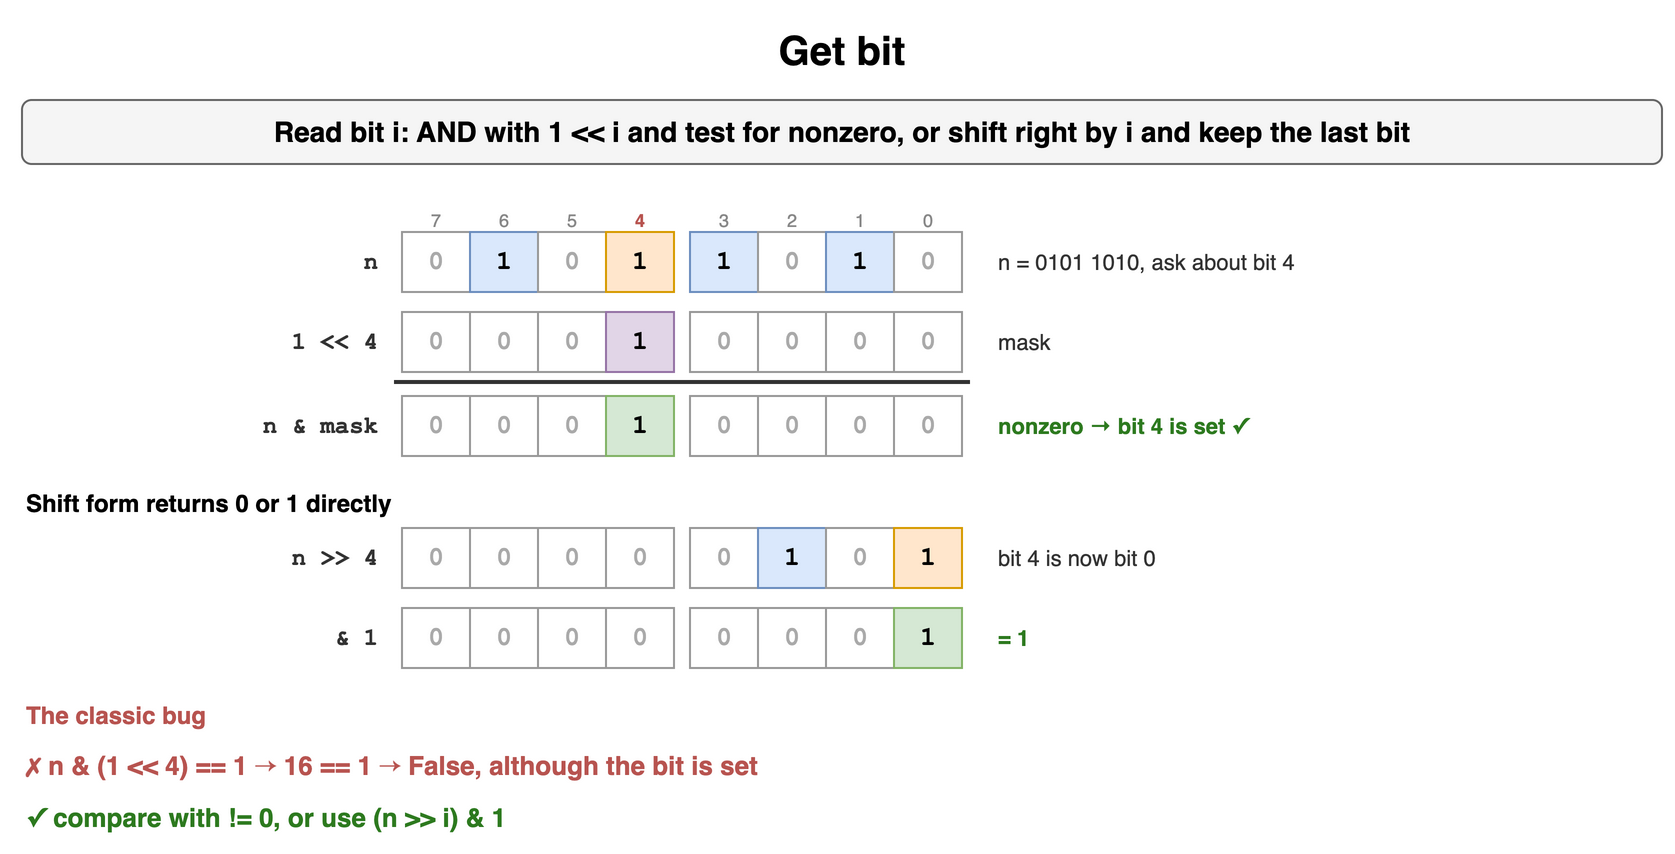

The diagram above was exported from draw.io. Its source (the exported page's mxGraphModel, read from the mxfile embedded in the PNG):
<mxGraphModel dx="900" dy="434" grid="1" gridSize="10" guides="1" tooltips="1" connect="1" arrows="1" fold="1" page="1" pageScale="1" pageWidth="900" pageHeight="434" math="0" shadow="0">
  <root>
    <mxCell id="0" />
    <mxCell id="1" parent="0" />
    <mxCell id="b71" value="Get bit" style="text;html=1;align=center;verticalAlign=middle;whiteSpace=wrap;fontSize=20;fontStyle=1;" vertex="1" parent="1">
      <mxGeometry x="40" y="10" width="820" height="30" as="geometry" />
    </mxCell>
    <mxCell id="b72" value="Read bit i: AND with 1 &lt;&lt; i and test for nonzero, or shift right by i and keep the last bit" style="rounded=1;whiteSpace=wrap;html=1;fillColor=#f5f5f5;strokeColor=#666666;fontStyle=1;fontSize=14;" vertex="1" parent="1">
      <mxGeometry x="40" y="50" width="820" height="32" as="geometry" />
    </mxCell>
    <mxCell id="b73" value="7" style="text;html=1;whiteSpace=wrap;fontSize=11;align=center;fontSize=9;fontColor=#888888;" vertex="1" parent="1">
      <mxGeometry x="226" y="98" width="42" height="14" as="geometry" />
    </mxCell>
    <mxCell id="b74" value="6" style="text;html=1;whiteSpace=wrap;fontSize=11;align=center;fontSize=9;fontColor=#888888;" vertex="1" parent="1">
      <mxGeometry x="260" y="98" width="42" height="14" as="geometry" />
    </mxCell>
    <mxCell id="b75" value="5" style="text;html=1;whiteSpace=wrap;fontSize=11;align=center;fontSize=9;fontColor=#888888;" vertex="1" parent="1">
      <mxGeometry x="294" y="98" width="42" height="14" as="geometry" />
    </mxCell>
    <mxCell id="b76" value="4" style="text;html=1;whiteSpace=wrap;fontSize=11;align=center;fontSize=9;fontColor=#b85450;fontStyle=1;" vertex="1" parent="1">
      <mxGeometry x="328" y="98" width="42" height="14" as="geometry" />
    </mxCell>
    <mxCell id="b77" value="3" style="text;html=1;whiteSpace=wrap;fontSize=11;align=center;fontSize=9;fontColor=#888888;" vertex="1" parent="1">
      <mxGeometry x="370" y="98" width="42" height="14" as="geometry" />
    </mxCell>
    <mxCell id="b78" value="2" style="text;html=1;whiteSpace=wrap;fontSize=11;align=center;fontSize=9;fontColor=#888888;" vertex="1" parent="1">
      <mxGeometry x="404" y="98" width="42" height="14" as="geometry" />
    </mxCell>
    <mxCell id="b79" value="1" style="text;html=1;whiteSpace=wrap;fontSize=11;align=center;fontSize=9;fontColor=#888888;" vertex="1" parent="1">
      <mxGeometry x="438" y="98" width="42" height="14" as="geometry" />
    </mxCell>
    <mxCell id="b710" value="0" style="text;html=1;whiteSpace=wrap;fontSize=11;align=center;fontSize=9;fontColor=#888888;" vertex="1" parent="1">
      <mxGeometry x="472" y="98" width="42" height="14" as="geometry" />
    </mxCell>
    <mxCell id="b711" value="0" style="rounded=0;whiteSpace=wrap;html=1;fontFamily=Courier New;fontStyle=1;fontSize=13;fillColor=#ffffff;strokeColor=#999999;fontColor=#aaaaaa;" vertex="1" parent="1">
      <mxGeometry x="230" y="116" width="34" height="30" as="geometry" />
    </mxCell>
    <mxCell id="b712" value="1" style="rounded=0;whiteSpace=wrap;html=1;fontFamily=Courier New;fontStyle=1;fontSize=13;fillColor=#dae8fc;strokeColor=#6c8ebf;" vertex="1" parent="1">
      <mxGeometry x="264" y="116" width="34" height="30" as="geometry" />
    </mxCell>
    <mxCell id="b713" value="0" style="rounded=0;whiteSpace=wrap;html=1;fontFamily=Courier New;fontStyle=1;fontSize=13;fillColor=#ffffff;strokeColor=#999999;fontColor=#aaaaaa;" vertex="1" parent="1">
      <mxGeometry x="298" y="116" width="34" height="30" as="geometry" />
    </mxCell>
    <mxCell id="b714" value="1" style="rounded=0;whiteSpace=wrap;html=1;fontFamily=Courier New;fontStyle=1;fontSize=13;fillColor=#ffe6cc;strokeColor=#d79b00;" vertex="1" parent="1">
      <mxGeometry x="332" y="116" width="34" height="30" as="geometry" />
    </mxCell>
    <mxCell id="b715" value="1" style="rounded=0;whiteSpace=wrap;html=1;fontFamily=Courier New;fontStyle=1;fontSize=13;fillColor=#dae8fc;strokeColor=#6c8ebf;" vertex="1" parent="1">
      <mxGeometry x="374" y="116" width="34" height="30" as="geometry" />
    </mxCell>
    <mxCell id="b716" value="0" style="rounded=0;whiteSpace=wrap;html=1;fontFamily=Courier New;fontStyle=1;fontSize=13;fillColor=#ffffff;strokeColor=#999999;fontColor=#aaaaaa;" vertex="1" parent="1">
      <mxGeometry x="408" y="116" width="34" height="30" as="geometry" />
    </mxCell>
    <mxCell id="b717" value="1" style="rounded=0;whiteSpace=wrap;html=1;fontFamily=Courier New;fontStyle=1;fontSize=13;fillColor=#dae8fc;strokeColor=#6c8ebf;" vertex="1" parent="1">
      <mxGeometry x="442" y="116" width="34" height="30" as="geometry" />
    </mxCell>
    <mxCell id="b718" value="0" style="rounded=0;whiteSpace=wrap;html=1;fontFamily=Courier New;fontStyle=1;fontSize=13;fillColor=#ffffff;strokeColor=#999999;fontColor=#aaaaaa;" vertex="1" parent="1">
      <mxGeometry x="476" y="116" width="34" height="30" as="geometry" />
    </mxCell>
    <mxCell id="b719" value="n" style="text;html=1;whiteSpace=wrap;fontSize=11;align=right;verticalAlign=middle;fontStyle=1;fontSize=12;fontFamily=Courier New;fontColor=#333333;" vertex="1" parent="1">
      <mxGeometry x="70" y="116" width="150" height="30" as="geometry" />
    </mxCell>
    <mxCell id="b720" value="n = 0101 1010, ask about bit 4" style="text;html=1;whiteSpace=wrap;fontSize=11;align=left;verticalAlign=middle;fontColor=#333333;" vertex="1" parent="1">
      <mxGeometry x="526" y="116" width="330" height="30" as="geometry" />
    </mxCell>
    <mxCell id="b721" value="0" style="rounded=0;whiteSpace=wrap;html=1;fontFamily=Courier New;fontStyle=1;fontSize=13;fillColor=#ffffff;strokeColor=#999999;fontColor=#aaaaaa;" vertex="1" parent="1">
      <mxGeometry x="230" y="156" width="34" height="30" as="geometry" />
    </mxCell>
    <mxCell id="b722" value="0" style="rounded=0;whiteSpace=wrap;html=1;fontFamily=Courier New;fontStyle=1;fontSize=13;fillColor=#ffffff;strokeColor=#999999;fontColor=#aaaaaa;" vertex="1" parent="1">
      <mxGeometry x="264" y="156" width="34" height="30" as="geometry" />
    </mxCell>
    <mxCell id="b723" value="0" style="rounded=0;whiteSpace=wrap;html=1;fontFamily=Courier New;fontStyle=1;fontSize=13;fillColor=#ffffff;strokeColor=#999999;fontColor=#aaaaaa;" vertex="1" parent="1">
      <mxGeometry x="298" y="156" width="34" height="30" as="geometry" />
    </mxCell>
    <mxCell id="b724" value="1" style="rounded=0;whiteSpace=wrap;html=1;fontFamily=Courier New;fontStyle=1;fontSize=13;fillColor=#e1d5e7;strokeColor=#9673a6;" vertex="1" parent="1">
      <mxGeometry x="332" y="156" width="34" height="30" as="geometry" />
    </mxCell>
    <mxCell id="b725" value="0" style="rounded=0;whiteSpace=wrap;html=1;fontFamily=Courier New;fontStyle=1;fontSize=13;fillColor=#ffffff;strokeColor=#999999;fontColor=#aaaaaa;" vertex="1" parent="1">
      <mxGeometry x="374" y="156" width="34" height="30" as="geometry" />
    </mxCell>
    <mxCell id="b726" value="0" style="rounded=0;whiteSpace=wrap;html=1;fontFamily=Courier New;fontStyle=1;fontSize=13;fillColor=#ffffff;strokeColor=#999999;fontColor=#aaaaaa;" vertex="1" parent="1">
      <mxGeometry x="408" y="156" width="34" height="30" as="geometry" />
    </mxCell>
    <mxCell id="b727" value="0" style="rounded=0;whiteSpace=wrap;html=1;fontFamily=Courier New;fontStyle=1;fontSize=13;fillColor=#ffffff;strokeColor=#999999;fontColor=#aaaaaa;" vertex="1" parent="1">
      <mxGeometry x="442" y="156" width="34" height="30" as="geometry" />
    </mxCell>
    <mxCell id="b728" value="0" style="rounded=0;whiteSpace=wrap;html=1;fontFamily=Courier New;fontStyle=1;fontSize=13;fillColor=#ffffff;strokeColor=#999999;fontColor=#aaaaaa;" vertex="1" parent="1">
      <mxGeometry x="476" y="156" width="34" height="30" as="geometry" />
    </mxCell>
    <mxCell id="b729" value="1 &lt;&lt; 4" style="text;html=1;whiteSpace=wrap;fontSize=11;align=right;verticalAlign=middle;fontStyle=1;fontSize=12;fontFamily=Courier New;fontColor=#333333;" vertex="1" parent="1">
      <mxGeometry x="70" y="156" width="150" height="30" as="geometry" />
    </mxCell>
    <mxCell id="b730" value="mask" style="text;html=1;whiteSpace=wrap;fontSize=11;align=left;verticalAlign=middle;fontColor=#333333;" vertex="1" parent="1">
      <mxGeometry x="526" y="156" width="330" height="30" as="geometry" />
    </mxCell>
    <mxCell id="b731" value="" style="rounded=0;html=1;fillColor=#333333;strokeColor=none;" vertex="1" parent="1">
      <mxGeometry x="226" y="190" width="288" height="2" as="geometry" />
    </mxCell>
    <mxCell id="b732" value="0" style="rounded=0;whiteSpace=wrap;html=1;fontFamily=Courier New;fontStyle=1;fontSize=13;fillColor=#ffffff;strokeColor=#999999;fontColor=#aaaaaa;" vertex="1" parent="1">
      <mxGeometry x="230" y="198" width="34" height="30" as="geometry" />
    </mxCell>
    <mxCell id="b733" value="0" style="rounded=0;whiteSpace=wrap;html=1;fontFamily=Courier New;fontStyle=1;fontSize=13;fillColor=#ffffff;strokeColor=#999999;fontColor=#aaaaaa;" vertex="1" parent="1">
      <mxGeometry x="264" y="198" width="34" height="30" as="geometry" />
    </mxCell>
    <mxCell id="b734" value="0" style="rounded=0;whiteSpace=wrap;html=1;fontFamily=Courier New;fontStyle=1;fontSize=13;fillColor=#ffffff;strokeColor=#999999;fontColor=#aaaaaa;" vertex="1" parent="1">
      <mxGeometry x="298" y="198" width="34" height="30" as="geometry" />
    </mxCell>
    <mxCell id="b735" value="1" style="rounded=0;whiteSpace=wrap;html=1;fontFamily=Courier New;fontStyle=1;fontSize=13;fillColor=#d5e8d4;strokeColor=#82b366;" vertex="1" parent="1">
      <mxGeometry x="332" y="198" width="34" height="30" as="geometry" />
    </mxCell>
    <mxCell id="b736" value="0" style="rounded=0;whiteSpace=wrap;html=1;fontFamily=Courier New;fontStyle=1;fontSize=13;fillColor=#ffffff;strokeColor=#999999;fontColor=#aaaaaa;" vertex="1" parent="1">
      <mxGeometry x="374" y="198" width="34" height="30" as="geometry" />
    </mxCell>
    <mxCell id="b737" value="0" style="rounded=0;whiteSpace=wrap;html=1;fontFamily=Courier New;fontStyle=1;fontSize=13;fillColor=#ffffff;strokeColor=#999999;fontColor=#aaaaaa;" vertex="1" parent="1">
      <mxGeometry x="408" y="198" width="34" height="30" as="geometry" />
    </mxCell>
    <mxCell id="b738" value="0" style="rounded=0;whiteSpace=wrap;html=1;fontFamily=Courier New;fontStyle=1;fontSize=13;fillColor=#ffffff;strokeColor=#999999;fontColor=#aaaaaa;" vertex="1" parent="1">
      <mxGeometry x="442" y="198" width="34" height="30" as="geometry" />
    </mxCell>
    <mxCell id="b739" value="0" style="rounded=0;whiteSpace=wrap;html=1;fontFamily=Courier New;fontStyle=1;fontSize=13;fillColor=#ffffff;strokeColor=#999999;fontColor=#aaaaaa;" vertex="1" parent="1">
      <mxGeometry x="476" y="198" width="34" height="30" as="geometry" />
    </mxCell>
    <mxCell id="b740" value="n &amp; mask" style="text;html=1;whiteSpace=wrap;fontSize=11;align=right;verticalAlign=middle;fontStyle=1;fontSize=12;fontFamily=Courier New;fontColor=#333333;" vertex="1" parent="1">
      <mxGeometry x="70" y="198" width="150" height="30" as="geometry" />
    </mxCell>
    <mxCell id="b741" value="nonzero → bit 4 is set ✓" style="text;html=1;whiteSpace=wrap;fontSize=11;align=left;verticalAlign=middle;fontColor=#2d7a1f;fontStyle=1;" vertex="1" parent="1">
      <mxGeometry x="526" y="198" width="330" height="30" as="geometry" />
    </mxCell>
    <mxCell id="b742" value="Shift form returns 0 or 1 directly" style="text;html=1;whiteSpace=wrap;fontSize=11;fontStyle=1;fontSize=12;" vertex="1" parent="1">
      <mxGeometry x="40" y="238" width="400" height="18" as="geometry" />
    </mxCell>
    <mxCell id="b743" value="0" style="rounded=0;whiteSpace=wrap;html=1;fontFamily=Courier New;fontStyle=1;fontSize=13;fillColor=#ffffff;strokeColor=#999999;fontColor=#aaaaaa;" vertex="1" parent="1">
      <mxGeometry x="230" y="264" width="34" height="30" as="geometry" />
    </mxCell>
    <mxCell id="b744" value="0" style="rounded=0;whiteSpace=wrap;html=1;fontFamily=Courier New;fontStyle=1;fontSize=13;fillColor=#ffffff;strokeColor=#999999;fontColor=#aaaaaa;" vertex="1" parent="1">
      <mxGeometry x="264" y="264" width="34" height="30" as="geometry" />
    </mxCell>
    <mxCell id="b745" value="0" style="rounded=0;whiteSpace=wrap;html=1;fontFamily=Courier New;fontStyle=1;fontSize=13;fillColor=#ffffff;strokeColor=#999999;fontColor=#aaaaaa;" vertex="1" parent="1">
      <mxGeometry x="298" y="264" width="34" height="30" as="geometry" />
    </mxCell>
    <mxCell id="b746" value="0" style="rounded=0;whiteSpace=wrap;html=1;fontFamily=Courier New;fontStyle=1;fontSize=13;fillColor=#ffffff;strokeColor=#999999;fontColor=#aaaaaa;" vertex="1" parent="1">
      <mxGeometry x="332" y="264" width="34" height="30" as="geometry" />
    </mxCell>
    <mxCell id="b747" value="0" style="rounded=0;whiteSpace=wrap;html=1;fontFamily=Courier New;fontStyle=1;fontSize=13;fillColor=#ffffff;strokeColor=#999999;fontColor=#aaaaaa;" vertex="1" parent="1">
      <mxGeometry x="374" y="264" width="34" height="30" as="geometry" />
    </mxCell>
    <mxCell id="b748" value="1" style="rounded=0;whiteSpace=wrap;html=1;fontFamily=Courier New;fontStyle=1;fontSize=13;fillColor=#dae8fc;strokeColor=#6c8ebf;" vertex="1" parent="1">
      <mxGeometry x="408" y="264" width="34" height="30" as="geometry" />
    </mxCell>
    <mxCell id="b749" value="0" style="rounded=0;whiteSpace=wrap;html=1;fontFamily=Courier New;fontStyle=1;fontSize=13;fillColor=#ffffff;strokeColor=#999999;fontColor=#aaaaaa;" vertex="1" parent="1">
      <mxGeometry x="442" y="264" width="34" height="30" as="geometry" />
    </mxCell>
    <mxCell id="b750" value="1" style="rounded=0;whiteSpace=wrap;html=1;fontFamily=Courier New;fontStyle=1;fontSize=13;fillColor=#ffe6cc;strokeColor=#d79b00;" vertex="1" parent="1">
      <mxGeometry x="476" y="264" width="34" height="30" as="geometry" />
    </mxCell>
    <mxCell id="b751" value="n &gt;&gt; 4" style="text;html=1;whiteSpace=wrap;fontSize=11;align=right;verticalAlign=middle;fontStyle=1;fontSize=12;fontFamily=Courier New;fontColor=#333333;" vertex="1" parent="1">
      <mxGeometry x="70" y="264" width="150" height="30" as="geometry" />
    </mxCell>
    <mxCell id="b752" value="bit 4 is now bit 0" style="text;html=1;whiteSpace=wrap;fontSize=11;align=left;verticalAlign=middle;fontColor=#333333;" vertex="1" parent="1">
      <mxGeometry x="526" y="264" width="330" height="30" as="geometry" />
    </mxCell>
    <mxCell id="b753" value="0" style="rounded=0;whiteSpace=wrap;html=1;fontFamily=Courier New;fontStyle=1;fontSize=13;fillColor=#ffffff;strokeColor=#999999;fontColor=#aaaaaa;" vertex="1" parent="1">
      <mxGeometry x="230" y="304" width="34" height="30" as="geometry" />
    </mxCell>
    <mxCell id="b754" value="0" style="rounded=0;whiteSpace=wrap;html=1;fontFamily=Courier New;fontStyle=1;fontSize=13;fillColor=#ffffff;strokeColor=#999999;fontColor=#aaaaaa;" vertex="1" parent="1">
      <mxGeometry x="264" y="304" width="34" height="30" as="geometry" />
    </mxCell>
    <mxCell id="b755" value="0" style="rounded=0;whiteSpace=wrap;html=1;fontFamily=Courier New;fontStyle=1;fontSize=13;fillColor=#ffffff;strokeColor=#999999;fontColor=#aaaaaa;" vertex="1" parent="1">
      <mxGeometry x="298" y="304" width="34" height="30" as="geometry" />
    </mxCell>
    <mxCell id="b756" value="0" style="rounded=0;whiteSpace=wrap;html=1;fontFamily=Courier New;fontStyle=1;fontSize=13;fillColor=#ffffff;strokeColor=#999999;fontColor=#aaaaaa;" vertex="1" parent="1">
      <mxGeometry x="332" y="304" width="34" height="30" as="geometry" />
    </mxCell>
    <mxCell id="b757" value="0" style="rounded=0;whiteSpace=wrap;html=1;fontFamily=Courier New;fontStyle=1;fontSize=13;fillColor=#ffffff;strokeColor=#999999;fontColor=#aaaaaa;" vertex="1" parent="1">
      <mxGeometry x="374" y="304" width="34" height="30" as="geometry" />
    </mxCell>
    <mxCell id="b758" value="0" style="rounded=0;whiteSpace=wrap;html=1;fontFamily=Courier New;fontStyle=1;fontSize=13;fillColor=#ffffff;strokeColor=#999999;fontColor=#aaaaaa;" vertex="1" parent="1">
      <mxGeometry x="408" y="304" width="34" height="30" as="geometry" />
    </mxCell>
    <mxCell id="b759" value="0" style="rounded=0;whiteSpace=wrap;html=1;fontFamily=Courier New;fontStyle=1;fontSize=13;fillColor=#ffffff;strokeColor=#999999;fontColor=#aaaaaa;" vertex="1" parent="1">
      <mxGeometry x="442" y="304" width="34" height="30" as="geometry" />
    </mxCell>
    <mxCell id="b760" value="1" style="rounded=0;whiteSpace=wrap;html=1;fontFamily=Courier New;fontStyle=1;fontSize=13;fillColor=#d5e8d4;strokeColor=#82b366;" vertex="1" parent="1">
      <mxGeometry x="476" y="304" width="34" height="30" as="geometry" />
    </mxCell>
    <mxCell id="b761" value="&amp; 1" style="text;html=1;whiteSpace=wrap;fontSize=11;align=right;verticalAlign=middle;fontStyle=1;fontSize=12;fontFamily=Courier New;fontColor=#333333;" vertex="1" parent="1">
      <mxGeometry x="70" y="304" width="150" height="30" as="geometry" />
    </mxCell>
    <mxCell id="b762" value="= 1" style="text;html=1;whiteSpace=wrap;fontSize=11;align=left;verticalAlign=middle;fontColor=#2d7a1f;fontStyle=1;" vertex="1" parent="1">
      <mxGeometry x="526" y="304" width="330" height="30" as="geometry" />
    </mxCell>
    <mxCell id="b763" value="The classic bug" style="text;html=1;whiteSpace=wrap;fontSize=11;fontStyle=1;fontSize=12;fontColor=#b85450;" vertex="1" parent="1">
      <mxGeometry x="40" y="344" width="400" height="18" as="geometry" />
    </mxCell>
    <mxCell id="b764" value="✗ n &amp; (1 &lt;&lt; 4) == 1   →   16 == 1   →   False, although the bit is set" style="text;html=1;whiteSpace=wrap;fontSize=11;fontStyle=1;fontSize=13;verticalAlign=middle;fontColor=#b85450;align=left;" vertex="1" parent="1">
      <mxGeometry x="40" y="371" width="700" height="24" as="geometry" />
    </mxCell>
    <mxCell id="b765" value="✓ compare with != 0, or use (n &gt;&gt; i) &amp; 1" style="text;html=1;whiteSpace=wrap;fontSize=11;fontStyle=1;fontSize=13;verticalAlign=middle;fontColor=#2d7a1f;align=left;" vertex="1" parent="1">
      <mxGeometry x="40" y="397" width="700" height="24" as="geometry" />
    </mxCell>
  </root>
</mxGraphModel>